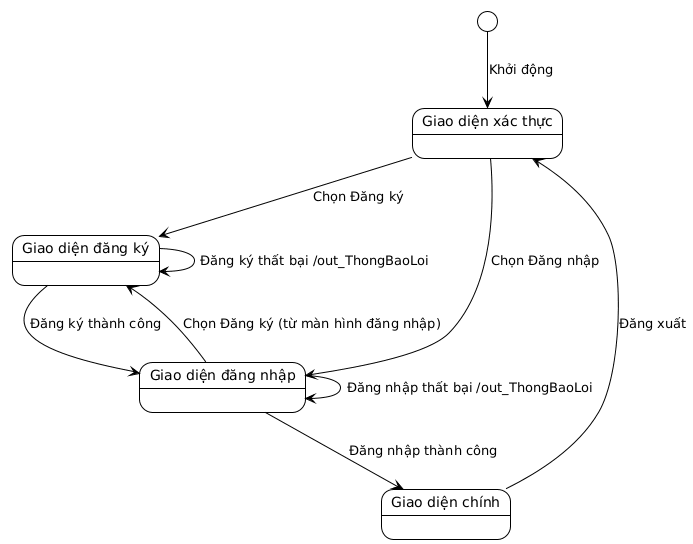

The diagram above was rendered by PlantUML. Its source (embedded in the PNG):
@startuml
!theme plain

state "Giao diện xác thực" as AuthScreen
state "Giao diện đăng ký" as RegisterScreen
state "Giao diện đăng nhập" as LoginScreen
state "Giao diện chính" as MainScreen

[*] --> AuthScreen : Khởi động

AuthScreen --> RegisterScreen : Chọn Đăng ký
AuthScreen --> LoginScreen : Chọn Đăng nhập

RegisterScreen --> LoginScreen : Đăng ký thành công
RegisterScreen --> RegisterScreen : Đăng ký thất bại /out_ThongBaoLoi

LoginScreen --> MainScreen : Đăng nhập thành công
LoginScreen --> LoginScreen : Đăng nhập thất bại /out_ThongBaoLoi
LoginScreen --> RegisterScreen : Chọn Đăng ký (từ màn hình đăng nhập)

MainScreen --> AuthScreen : Đăng xuất
@enduml